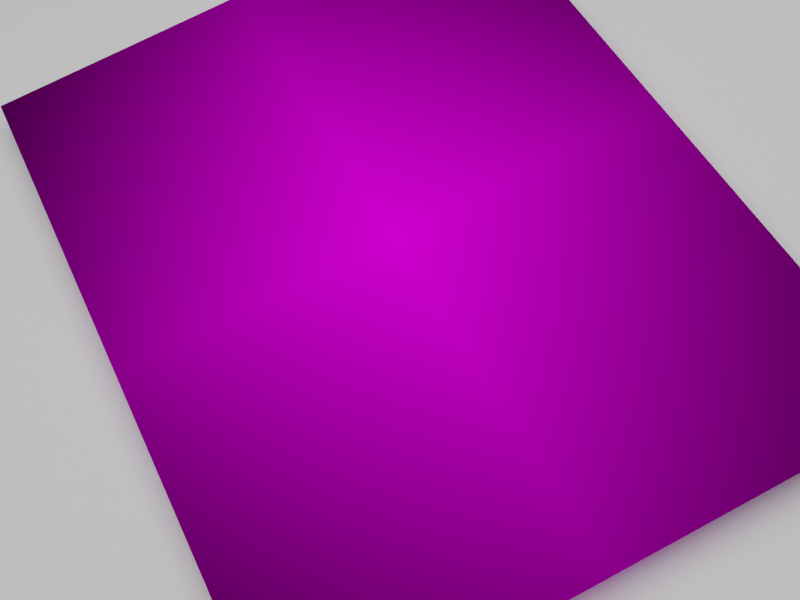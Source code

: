 # Source: single_cam.blend  (saved by Blender 3.2.14; exported with 4.5.12 LTS)
import bpy
from mathutils import Matrix  # noqa: F401  (used for matrix-valued properties, if any)

bpy.ops.wm.read_factory_settings(use_empty=True)
scene = bpy.context.scene
scene.name = 'Scene'

# ---- collections
col_collection = bpy.data.collections.new('Collection'); scene.collection.children.link(col_collection)

# ---- images (referenced by path relative to the original .blend; pixels are not part of the script)
import os
ASSET_DIR = os.environ.get("B2B_ASSET_DIR", "")  # directory of the original .blend (textures are referenced by path, not embedded)
HERE = os.path.dirname(os.path.abspath(__file__))  # packed textures are extracted next to this script under _unpacked/

def load_image(name, relpath, width, height, colorspace="sRGB"):
    """Load a texture the original file referenced (path relative to the .blend, or extracted next to this script)."""
    p = next((c for c in (os.path.join(HERE, relpath), os.path.join(ASSET_DIR, relpath)) if relpath and os.path.exists(c)), "")
    if p:
        img = bpy.data.images.load(p, check_existing=True)
        img.name = name
    else:  # same state as the original file: an image datablock whose file is absent (Cycles renders it pink)
        img = bpy.data.images.new(name, width, height)
        img.source = "FILE"
        img.filepath = "//" + (relpath or name)
    img.colorspace_settings.name = colorspace
    return img
img_calib_18x24_cs_80mm_ms_62mm_arucodict_5x5_png = load_image('calib_18x24_cs_80mm_ms_62mm_AruCoDICT_5x5.png', 'targets/calib_18x24_cs_80mm_ms_62mm_AruCoDICT_5x5.png', 1024, 1024, 'sRGB')

# ---- materials (node trees are filled in below, after node groups)
mat_groundmat = bpy.data.materials.new('GroundMat')
mat_groundmat.use_transparent_shadow = False
mat_calib_18x24_cs_80mm_ms_62mm_arucodict_5x5 = bpy.data.materials.new('calib_18x24_cs_80mm_ms_62mm_AruCoDICT_5x5')
mat_calib_18x24_cs_80mm_ms_62mm_arucodict_5x5.surface_render_method = 'BLENDED'
mat_calib_18x24_cs_80mm_ms_62mm_arucodict_5x5.blend_method = 'BLEND'
mat_calib_18x24_cs_80mm_ms_62mm_arucodict_5x5.use_transparent_shadow = False

# ---- material node trees
mat_groundmat.use_nodes = True; mat_groundmat.node_tree.nodes.clear()
_N = mat_groundmat.node_tree.nodes; _L = mat_groundmat.node_tree.links
n0 = _N.new('ShaderNodeOutputMaterial'); n0.name = 'Material Output'; n0.location = (300, 300)
n1 = _N.new('ShaderNodeBsdfDiffuse'); n1.name = 'Diffuse BSDF'; n1.location = (94, 294)
n1.inputs[0].default_value = (1.0, 1.0, 1.0, 1.0)
_L.new(n1.outputs[0], n0.inputs[0])
n0.is_active_output = True
mat_calib_18x24_cs_80mm_ms_62mm_arucodict_5x5.use_nodes = True; mat_calib_18x24_cs_80mm_ms_62mm_arucodict_5x5.node_tree.nodes.clear()
_N = mat_calib_18x24_cs_80mm_ms_62mm_arucodict_5x5.node_tree.nodes; _L = mat_calib_18x24_cs_80mm_ms_62mm_arucodict_5x5.node_tree.links
n0 = _N.new('ShaderNodeOutputMaterial'); n0.name = 'Material Output'; n0.location = (300, 300)
n1 = _N.new('ShaderNodeTexImage'); n1.name = 'Image Texture'; n1.location = (-336, 301)
n1.image = img_calib_18x24_cs_80mm_ms_62mm_arucodict_5x5_png
n1.extension = 'CLIP'
n2 = _N.new('ShaderNodeEmission'); n2.name = 'Emission'; n2.location = (53, 299)
_L.new(n1.outputs[0], n2.inputs[0])
_L.new(n2.outputs[0], n0.inputs[0])
n0.is_active_output = True

# ---- world
world_world = bpy.data.worlds.new('World'); scene.world = world_world
world_world.use_nodes = True; world_world.node_tree.nodes.clear()
_N = world_world.node_tree.nodes; _L = world_world.node_tree.links
n0 = _N.new('ShaderNodeOutputWorld'); n0.name = 'World Output'; n0.location = (300, 300)
n1 = _N.new('ShaderNodeBackground'); n1.name = 'Background'; n1.location = (10, 300)
n1.inputs[0].default_value = (0.05088, 0.05088, 0.05088, 1.0)
_L.new(n1.outputs[0], n0.inputs[0])
n0.is_active_output = True
world_world.color = (0.05088, 0.05088, 0.05088)
world_world.use_sun_shadow = False
world_world.sun_shadow_jitter_overblur = 0.0

# ---- cameras
cam_camera = bpy.data.cameras.new('Camera')
cam_camera.sensor_fit = 'HORIZONTAL'
cam_camera.lens = 16.0
cam_camera.sensor_width = 10.0
cam_camera.sensor_height = 7.5
cam_camera_001 = bpy.data.cameras.new('Camera.001')
cam_camera_001.lens = 16.01
cam_camera_001.sensor_width = 10.0
cam_camera_001.sensor_height = 7.5
cam_camera_002 = bpy.data.cameras.new('Camera.002')
cam_camera_002.lens = 16.01
cam_camera_002.sensor_width = 10.0
cam_camera_002.sensor_height = 7.5
cam_camera_003 = bpy.data.cameras.new('Camera.003')
cam_camera_003.lens = 16.01
cam_camera_003.sensor_width = 10.0
cam_camera_003.sensor_height = 7.5

# ---- lights
light_area = bpy.data.lights.new('Area', 'AREA')
light_area.transmission_factor = 0.0
light_area.energy = 157.1
light_area.shadow_soft_size = 1.0
light_area.shadow_maximum_resolution = 0.006
light_area.use_absolute_resolution = True
light_area.size = 1.0
light_area.size_y = 1.0

# ---- meshes
me_plane = bpy.data.meshes.new('Plane')
me_plane.from_pydata([(-1.0, -1.0, 0.0), (1.0, -1.0, 0.0), (-1.0, 1.0, 0.0), (1.0, 1.0, 0.0)], [], [(0, 1, 3, 2)])
_uv = me_plane.uv_layers.new(name='UVMap')
_uv.uv.foreach_set('vector', [0.0, 0.0, 1.0, 0.0, 1.0, 1.0, 0.0, 1.0])
me_plane.materials.append(mat_groundmat)
me_plane.update()
me_calib_18x24_cs_80mm_ms_62mm_arucodict_5x5 = bpy.data.meshes.new('calib_18x24_cs_80mm_ms_62mm_AruCoDICT_5x5')
me_calib_18x24_cs_80mm_ms_62mm_arucodict_5x5.from_pydata([(-0.6667, -0.5, 0.0), (0.6667, -0.5, 0.0), (-0.6667, 0.5, 0.0), (0.6667, 0.5, 0.0), (-0.6667, -0.5, 0.0), (0.6667, -0.5, 0.0), (-0.6667, 0.5, 0.0), (0.6667, 0.5, 0.0), (-0.6667, -0.5, 0.0), (0.6667, -0.5, 0.0), (-0.6667, 0.5, 0.0), (0.6667, 0.5, 0.0)], [], [(0, 2, 3, 1), (4, 5, 7, 6), (0, 1, 5, 4), (1, 3, 7, 5), (2, 0, 4, 6), (3, 2, 6, 7), (8, 9, 11, 10)])
_uv = me_calib_18x24_cs_80mm_ms_62mm_arucodict_5x5.uv_layers.new(name='UVMap')
_uv.uv.foreach_set('vector', [0.0, 0.0, 0.0, 1.0, 1.0, 1.0, 1.0, 0.0, 0.0, 0.0, 1.0, 0.0, 1.0, 1.0, 0.0, 1.0, 0.0, 0.0, 1.0, 0.0, 1.0, 0.0, 0.0, 0.0, 1.0, 0.0, 1.0, 1.0, 1.0, 1.0, 1.0, 0.0, 0.0, 1.0, 0.0, 0.0, 0.0, 0.0, 0.0, 1.0, 1.0, 1.0, 0.0, 1.0, 0.0, 1.0, 1.0, 1.0, 0.0, 0.0, 1.0, 0.0, 1.0, 1.0, 0.0, 1.0])
me_calib_18x24_cs_80mm_ms_62mm_arucodict_5x5.materials.append(mat_calib_18x24_cs_80mm_ms_62mm_arucodict_5x5)
me_calib_18x24_cs_80mm_ms_62mm_arucodict_5x5.update()

# ---- objects
ob_camera = bpy.data.objects.new('Camera', cam_camera)
ob_ground = bpy.data.objects.new('Ground', me_plane)
ob_calib_18x24_cs_80mm_ms_62mm_arucodict_5x5 = bpy.data.objects.new('calib_18x24_cs_80mm_ms_62mm_AruCoDICT_5x5', me_calib_18x24_cs_80mm_ms_62mm_arucodict_5x5)
ob_area = bpy.data.objects.new('Area', light_area)
ob_0001 = bpy.data.objects.new('0001', cam_camera_001)
ob_0002 = bpy.data.objects.new('0002', cam_camera_002)
ob_0003 = bpy.data.objects.new('0003', cam_camera_003)

# ---- transforms, parenting, visibility, modifiers, constraints
ob_camera.location = (-0.9282, -0.1841, 2.526)
ob_camera.rotation_euler = (0.567, 0.1509, -2.033)
ob_ground.location = (0.0, 0.0, -0.075)
ob_ground.scale = (-27.71, -27.71, -27.71)
ob_calib_18x24_cs_80mm_ms_62mm_arucodict_5x5.location = (0.8737, -0.6399, 0.0)
ob_calib_18x24_cs_80mm_ms_62mm_arucodict_5x5.scale = (1.5, 1.5, 1.0)
ob_area.location = (0.88, -0.64, 3.5)
ob_area.scale = (5.919, 5.919, 5.919)
ob_0001.location = (0.8989, -0.6502, 3.352)
ob_0001.rotation_euler = (0.0004482, -0.0003713, 2.154e-06)
ob_0002.location = (0.2988, -0.6734, 2.123)
ob_0002.rotation_euler = (0.000344, -0.2304, 1.661e-06)
ob_0003.location = (-0.9285, -0.1841, 2.527)
ob_0003.rotation_euler = (0.5672, 0.1509, -2.033)

# ---- collection membership
scene.collection.objects.link(ob_camera)
scene.collection.objects.link(ob_ground)
scene.collection.objects.link(ob_calib_18x24_cs_80mm_ms_62mm_arucodict_5x5)
scene.collection.objects.link(ob_area)
scene.collection.objects.link(ob_0001)
scene.collection.objects.link(ob_0002)
scene.collection.objects.link(ob_0003)

# ---- scene / render settings (as saved in the file)
scene.camera = ob_camera
scene.frame_start = 1; scene.frame_end = 24; scene.frame_set(3)
scene.render.engine = 'BLENDER_EEVEE_NEXT'
scene.render.image_settings.color_mode = 'BW'
scene.render.resolution_x = 1280
scene.render.resolution_y = 960
scene.cycles.sampling_pattern = 'TABULATED_SOBOL'
scene.cycles.use_light_tree = False
scene.eevee.use_gtao = True
scene.view_settings.view_transform = 'Filmic'
bpy.context.view_layer.update()
